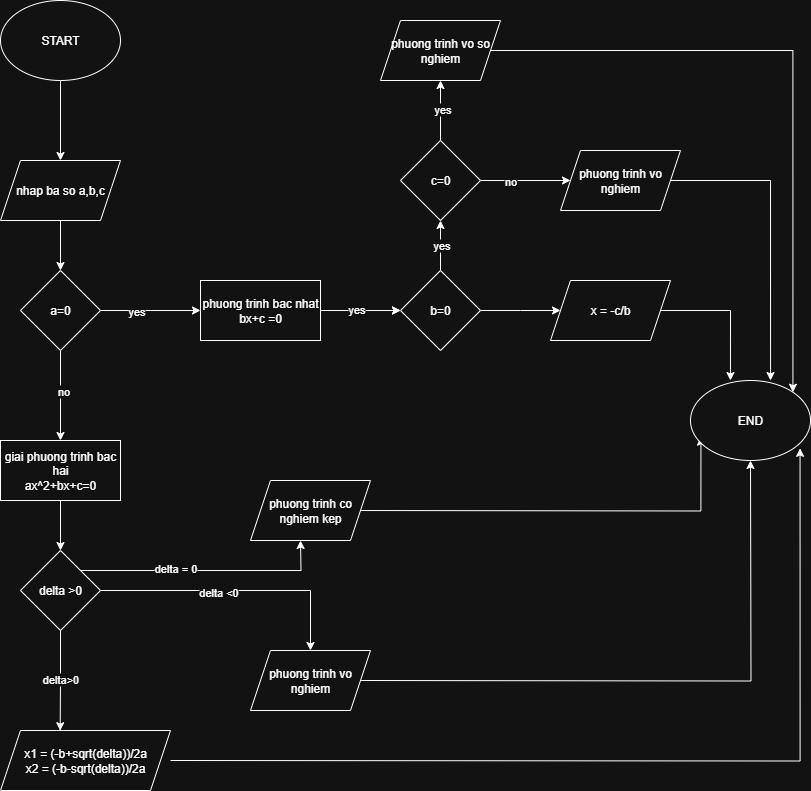

The diagram above was exported from draw.io. Its source (the exported page's mxGraphModel, read from the mxfile embedded in the PNG):
<mxGraphModel dx="1042" dy="658" grid="1" gridSize="10" guides="1" tooltips="1" connect="1" arrows="1" fold="1" page="1" pageScale="1" pageWidth="850" pageHeight="1100" math="0" shadow="0">
  <root>
    <mxCell id="0" />
    <mxCell id="1" parent="0" />
    <mxCell id="6l8__eruv9E0X92r9mem-4" style="edgeStyle=orthogonalEdgeStyle;rounded=0;orthogonalLoop=1;jettySize=auto;html=1;exitX=0.5;exitY=1;exitDx=0;exitDy=0;" edge="1" parent="1" source="6l8__eruv9E0X92r9mem-1" target="6l8__eruv9E0X92r9mem-2">
      <mxGeometry relative="1" as="geometry" />
    </mxCell>
    <mxCell id="6l8__eruv9E0X92r9mem-1" value="START" style="ellipse;whiteSpace=wrap;html=1;" vertex="1" parent="1">
      <mxGeometry x="360" y="190" width="120" height="80" as="geometry" />
    </mxCell>
    <mxCell id="6l8__eruv9E0X92r9mem-5" style="edgeStyle=orthogonalEdgeStyle;rounded=0;orthogonalLoop=1;jettySize=auto;html=1;exitX=0.5;exitY=1;exitDx=0;exitDy=0;" edge="1" parent="1" source="6l8__eruv9E0X92r9mem-2" target="6l8__eruv9E0X92r9mem-3">
      <mxGeometry relative="1" as="geometry" />
    </mxCell>
    <mxCell id="6l8__eruv9E0X92r9mem-2" value="nhap ba so a,b,c" style="shape=parallelogram;perimeter=parallelogramPerimeter;whiteSpace=wrap;html=1;fixedSize=1;" vertex="1" parent="1">
      <mxGeometry x="360" y="350" width="120" height="60" as="geometry" />
    </mxCell>
    <mxCell id="6l8__eruv9E0X92r9mem-10" style="edgeStyle=orthogonalEdgeStyle;rounded=0;orthogonalLoop=1;jettySize=auto;html=1;exitX=1;exitY=0.5;exitDx=0;exitDy=0;entryX=0;entryY=0.5;entryDx=0;entryDy=0;" edge="1" parent="1" source="6l8__eruv9E0X92r9mem-3">
      <mxGeometry relative="1" as="geometry">
        <mxPoint x="560" y="500" as="targetPoint" />
      </mxGeometry>
    </mxCell>
    <mxCell id="6l8__eruv9E0X92r9mem-11" value="yes" style="edgeLabel;html=1;align=center;verticalAlign=middle;resizable=0;points=[];" vertex="1" connectable="0" parent="6l8__eruv9E0X92r9mem-10">
      <mxGeometry x="-0.296" relative="1" as="geometry">
        <mxPoint as="offset" />
      </mxGeometry>
    </mxCell>
    <mxCell id="6l8__eruv9E0X92r9mem-27" style="edgeStyle=orthogonalEdgeStyle;rounded=0;orthogonalLoop=1;jettySize=auto;html=1;exitX=0.5;exitY=1;exitDx=0;exitDy=0;" edge="1" parent="1" source="6l8__eruv9E0X92r9mem-3" target="6l8__eruv9E0X92r9mem-28">
      <mxGeometry relative="1" as="geometry">
        <mxPoint x="420" y="610" as="targetPoint" />
        <Array as="points">
          <mxPoint x="420" y="580" />
          <mxPoint x="420" y="580" />
        </Array>
      </mxGeometry>
    </mxCell>
    <mxCell id="6l8__eruv9E0X92r9mem-29" value="no" style="edgeLabel;html=1;align=center;verticalAlign=middle;resizable=0;points=[];" vertex="1" connectable="0" parent="6l8__eruv9E0X92r9mem-27">
      <mxGeometry x="-0.1111" y="2" relative="1" as="geometry">
        <mxPoint as="offset" />
      </mxGeometry>
    </mxCell>
    <mxCell id="6l8__eruv9E0X92r9mem-3" value="a=0" style="rhombus;whiteSpace=wrap;html=1;" vertex="1" parent="1">
      <mxGeometry x="380" y="460" width="80" height="80" as="geometry" />
    </mxCell>
    <mxCell id="6l8__eruv9E0X92r9mem-14" value="" style="edgeStyle=orthogonalEdgeStyle;rounded=0;orthogonalLoop=1;jettySize=auto;html=1;" edge="1" parent="1" source="6l8__eruv9E0X92r9mem-12" target="6l8__eruv9E0X92r9mem-13">
      <mxGeometry relative="1" as="geometry" />
    </mxCell>
    <mxCell id="6l8__eruv9E0X92r9mem-15" style="edgeStyle=orthogonalEdgeStyle;rounded=0;orthogonalLoop=1;jettySize=auto;html=1;exitX=1;exitY=0.5;exitDx=0;exitDy=0;entryX=0;entryY=0.5;entryDx=0;entryDy=0;" edge="1" parent="1" source="6l8__eruv9E0X92r9mem-12" target="6l8__eruv9E0X92r9mem-13">
      <mxGeometry relative="1" as="geometry" />
    </mxCell>
    <mxCell id="6l8__eruv9E0X92r9mem-18" value="yes" style="edgeLabel;html=1;align=center;verticalAlign=middle;resizable=0;points=[];" vertex="1" connectable="0" parent="6l8__eruv9E0X92r9mem-15">
      <mxGeometry x="-0.13" y="2" relative="1" as="geometry">
        <mxPoint as="offset" />
      </mxGeometry>
    </mxCell>
    <mxCell id="6l8__eruv9E0X92r9mem-12" value="phuong trinh bac nhat&lt;div&gt;bx+c =0&lt;/div&gt;" style="rounded=0;whiteSpace=wrap;html=1;" vertex="1" parent="1">
      <mxGeometry x="560" y="470" width="120" height="60" as="geometry" />
    </mxCell>
    <mxCell id="6l8__eruv9E0X92r9mem-19" style="edgeStyle=orthogonalEdgeStyle;rounded=0;orthogonalLoop=1;jettySize=auto;html=1;exitX=0.5;exitY=0;exitDx=0;exitDy=0;entryX=0.5;entryY=1;entryDx=0;entryDy=0;" edge="1" parent="1" source="6l8__eruv9E0X92r9mem-13" target="6l8__eruv9E0X92r9mem-17">
      <mxGeometry relative="1" as="geometry" />
    </mxCell>
    <mxCell id="6l8__eruv9E0X92r9mem-20" value="yes" style="edgeLabel;html=1;align=center;verticalAlign=middle;resizable=0;points=[];" vertex="1" connectable="0" parent="6l8__eruv9E0X92r9mem-19">
      <mxGeometry x="0.04" relative="1" as="geometry">
        <mxPoint as="offset" />
      </mxGeometry>
    </mxCell>
    <mxCell id="6l8__eruv9E0X92r9mem-30" style="edgeStyle=orthogonalEdgeStyle;rounded=0;orthogonalLoop=1;jettySize=auto;html=1;exitX=1;exitY=0.5;exitDx=0;exitDy=0;" edge="1" parent="1" source="6l8__eruv9E0X92r9mem-13">
      <mxGeometry relative="1" as="geometry">
        <mxPoint x="920" y="500" as="targetPoint" />
      </mxGeometry>
    </mxCell>
    <mxCell id="6l8__eruv9E0X92r9mem-13" value="b=0" style="rhombus;whiteSpace=wrap;html=1;" vertex="1" parent="1">
      <mxGeometry x="760" y="460" width="80" height="80" as="geometry" />
    </mxCell>
    <mxCell id="6l8__eruv9E0X92r9mem-22" style="edgeStyle=orthogonalEdgeStyle;rounded=0;orthogonalLoop=1;jettySize=auto;html=1;exitX=0.5;exitY=0;exitDx=0;exitDy=0;entryX=0.5;entryY=1;entryDx=0;entryDy=0;" edge="1" parent="1" source="6l8__eruv9E0X92r9mem-17" target="6l8__eruv9E0X92r9mem-21">
      <mxGeometry relative="1" as="geometry" />
    </mxCell>
    <mxCell id="6l8__eruv9E0X92r9mem-24" value="yes" style="edgeLabel;html=1;align=center;verticalAlign=middle;resizable=0;points=[];" vertex="1" connectable="0" parent="6l8__eruv9E0X92r9mem-22">
      <mxGeometry x="0.0667" y="-1" relative="1" as="geometry">
        <mxPoint as="offset" />
      </mxGeometry>
    </mxCell>
    <mxCell id="6l8__eruv9E0X92r9mem-25" style="edgeStyle=orthogonalEdgeStyle;rounded=0;orthogonalLoop=1;jettySize=auto;html=1;exitX=1;exitY=0.5;exitDx=0;exitDy=0;" edge="1" parent="1" source="6l8__eruv9E0X92r9mem-17" target="6l8__eruv9E0X92r9mem-23">
      <mxGeometry relative="1" as="geometry" />
    </mxCell>
    <mxCell id="6l8__eruv9E0X92r9mem-26" value="no" style="edgeLabel;html=1;align=center;verticalAlign=middle;resizable=0;points=[];" vertex="1" connectable="0" parent="6l8__eruv9E0X92r9mem-25">
      <mxGeometry x="-0.36" relative="1" as="geometry">
        <mxPoint as="offset" />
      </mxGeometry>
    </mxCell>
    <mxCell id="6l8__eruv9E0X92r9mem-17" value="c=0" style="rhombus;whiteSpace=wrap;html=1;" vertex="1" parent="1">
      <mxGeometry x="760" y="330" width="80" height="80" as="geometry" />
    </mxCell>
    <mxCell id="6l8__eruv9E0X92r9mem-49" style="edgeStyle=orthogonalEdgeStyle;rounded=0;orthogonalLoop=1;jettySize=auto;html=1;exitX=1;exitY=0.5;exitDx=0;exitDy=0;entryX=1;entryY=0;entryDx=0;entryDy=0;" edge="1" parent="1" source="6l8__eruv9E0X92r9mem-21" target="6l8__eruv9E0X92r9mem-57">
      <mxGeometry relative="1" as="geometry">
        <mxPoint x="1150" y="550" as="targetPoint" />
      </mxGeometry>
    </mxCell>
    <mxCell id="6l8__eruv9E0X92r9mem-21" value="phuong trinh vo so nghiem" style="shape=parallelogram;perimeter=parallelogramPerimeter;whiteSpace=wrap;html=1;fixedSize=1;" vertex="1" parent="1">
      <mxGeometry x="740" y="210" width="120" height="60" as="geometry" />
    </mxCell>
    <mxCell id="6l8__eruv9E0X92r9mem-55" style="edgeStyle=orthogonalEdgeStyle;rounded=0;orthogonalLoop=1;jettySize=auto;html=1;exitX=1;exitY=0.5;exitDx=0;exitDy=0;entryX=0.667;entryY=0;entryDx=0;entryDy=0;entryPerimeter=0;" edge="1" parent="1" source="6l8__eruv9E0X92r9mem-23" target="6l8__eruv9E0X92r9mem-57">
      <mxGeometry relative="1" as="geometry">
        <mxPoint x="1130" y="550" as="targetPoint" />
      </mxGeometry>
    </mxCell>
    <mxCell id="6l8__eruv9E0X92r9mem-23" value="phuong trinh vo nghiem" style="shape=parallelogram;perimeter=parallelogramPerimeter;whiteSpace=wrap;html=1;fixedSize=1;" vertex="1" parent="1">
      <mxGeometry x="920" y="340" width="120" height="60" as="geometry" />
    </mxCell>
    <mxCell id="6l8__eruv9E0X92r9mem-35" style="edgeStyle=orthogonalEdgeStyle;rounded=0;orthogonalLoop=1;jettySize=auto;html=1;exitX=0.5;exitY=1;exitDx=0;exitDy=0;entryX=0.5;entryY=0;entryDx=0;entryDy=0;" edge="1" parent="1" source="6l8__eruv9E0X92r9mem-28" target="6l8__eruv9E0X92r9mem-34">
      <mxGeometry relative="1" as="geometry" />
    </mxCell>
    <mxCell id="6l8__eruv9E0X92r9mem-28" value="giai phuong trinh bac hai&lt;div&gt;ax^2+bx+c=0&lt;/div&gt;" style="rounded=0;whiteSpace=wrap;html=1;" vertex="1" parent="1">
      <mxGeometry x="360" y="630" width="120" height="60" as="geometry" />
    </mxCell>
    <mxCell id="6l8__eruv9E0X92r9mem-56" style="edgeStyle=orthogonalEdgeStyle;rounded=0;orthogonalLoop=1;jettySize=auto;html=1;exitX=1;exitY=0.5;exitDx=0;exitDy=0;entryX=0.333;entryY=0;entryDx=0;entryDy=0;entryPerimeter=0;" edge="1" parent="1" source="6l8__eruv9E0X92r9mem-33" target="6l8__eruv9E0X92r9mem-57">
      <mxGeometry relative="1" as="geometry">
        <mxPoint x="1090" y="520" as="targetPoint" />
      </mxGeometry>
    </mxCell>
    <mxCell id="6l8__eruv9E0X92r9mem-33" value="x = -c/b" style="shape=parallelogram;perimeter=parallelogramPerimeter;whiteSpace=wrap;html=1;fixedSize=1;" vertex="1" parent="1">
      <mxGeometry x="910" y="470" width="120" height="60" as="geometry" />
    </mxCell>
    <mxCell id="6l8__eruv9E0X92r9mem-39" style="edgeStyle=orthogonalEdgeStyle;rounded=0;orthogonalLoop=1;jettySize=auto;html=1;exitX=1;exitY=0.5;exitDx=0;exitDy=0;" edge="1" parent="1" source="6l8__eruv9E0X92r9mem-34" target="6l8__eruv9E0X92r9mem-51">
      <mxGeometry relative="1" as="geometry">
        <mxPoint x="600" y="870" as="targetPoint" />
      </mxGeometry>
    </mxCell>
    <mxCell id="6l8__eruv9E0X92r9mem-41" value="delta &amp;lt;0" style="edgeLabel;html=1;align=center;verticalAlign=middle;resizable=0;points=[];" vertex="1" connectable="0" parent="6l8__eruv9E0X92r9mem-39">
      <mxGeometry x="-0.1309" y="-1" relative="1" as="geometry">
        <mxPoint as="offset" />
      </mxGeometry>
    </mxCell>
    <mxCell id="6l8__eruv9E0X92r9mem-43" style="edgeStyle=orthogonalEdgeStyle;rounded=0;orthogonalLoop=1;jettySize=auto;html=1;exitX=1;exitY=0;exitDx=0;exitDy=0;" edge="1" parent="1" source="6l8__eruv9E0X92r9mem-34">
      <mxGeometry relative="1" as="geometry">
        <mxPoint x="660" y="730" as="targetPoint" />
      </mxGeometry>
    </mxCell>
    <mxCell id="6l8__eruv9E0X92r9mem-45" value="delta = 0" style="edgeLabel;html=1;align=center;verticalAlign=middle;resizable=0;points=[];" vertex="1" connectable="0" parent="6l8__eruv9E0X92r9mem-43">
      <mxGeometry x="-0.2496" y="3" relative="1" as="geometry">
        <mxPoint as="offset" />
      </mxGeometry>
    </mxCell>
    <mxCell id="6l8__eruv9E0X92r9mem-34" value="delta &amp;gt;0" style="rhombus;whiteSpace=wrap;html=1;" vertex="1" parent="1">
      <mxGeometry x="380" y="740" width="80" height="80" as="geometry" />
    </mxCell>
    <mxCell id="6l8__eruv9E0X92r9mem-46" style="edgeStyle=orthogonalEdgeStyle;rounded=0;orthogonalLoop=1;jettySize=auto;html=1;exitX=1;exitY=0.5;exitDx=0;exitDy=0;entryX=0.913;entryY=0.848;entryDx=0;entryDy=0;entryPerimeter=0;" edge="1" parent="1" target="6l8__eruv9E0X92r9mem-57">
      <mxGeometry relative="1" as="geometry">
        <mxPoint x="1160" y="640" as="targetPoint" />
        <mxPoint x="530" y="950" as="sourcePoint" />
      </mxGeometry>
    </mxCell>
    <mxCell id="6l8__eruv9E0X92r9mem-47" style="edgeStyle=orthogonalEdgeStyle;rounded=0;orthogonalLoop=1;jettySize=auto;html=1;exitX=1;exitY=0.5;exitDx=0;exitDy=0;" edge="1" parent="1">
      <mxGeometry relative="1" as="geometry">
        <mxPoint x="1110" y="650" as="targetPoint" />
        <mxPoint x="720" y="870" as="sourcePoint" />
      </mxGeometry>
    </mxCell>
    <mxCell id="6l8__eruv9E0X92r9mem-40" style="edgeStyle=orthogonalEdgeStyle;rounded=0;orthogonalLoop=1;jettySize=auto;html=1;exitX=0.5;exitY=1;exitDx=0;exitDy=0;entryX=0.351;entryY=0.003;entryDx=0;entryDy=0;entryPerimeter=0;" edge="1" parent="1" source="6l8__eruv9E0X92r9mem-34">
      <mxGeometry relative="1" as="geometry">
        <mxPoint x="419.6700000000001" y="920.1800000000001" as="targetPoint" />
      </mxGeometry>
    </mxCell>
    <mxCell id="6l8__eruv9E0X92r9mem-42" value="delta&amp;gt;0" style="edgeLabel;html=1;align=center;verticalAlign=middle;resizable=0;points=[];" vertex="1" connectable="0" parent="6l8__eruv9E0X92r9mem-40">
      <mxGeometry x="-0.0446" y="-1" relative="1" as="geometry">
        <mxPoint as="offset" />
      </mxGeometry>
    </mxCell>
    <mxCell id="6l8__eruv9E0X92r9mem-48" style="edgeStyle=orthogonalEdgeStyle;rounded=0;orthogonalLoop=1;jettySize=auto;html=1;exitX=1;exitY=0.5;exitDx=0;exitDy=0;entryX=0.087;entryY=0.708;entryDx=0;entryDy=0;entryPerimeter=0;" edge="1" parent="1" target="6l8__eruv9E0X92r9mem-57">
      <mxGeometry relative="1" as="geometry">
        <mxPoint x="1060" y="660" as="targetPoint" />
        <mxPoint x="720" y="700" as="sourcePoint" />
      </mxGeometry>
    </mxCell>
    <mxCell id="6l8__eruv9E0X92r9mem-50" value="x1 = (-b+sqrt(delta))/2a&lt;div&gt;x2 = (-b-sqrt(delta))/2a&lt;/div&gt;" style="shape=parallelogram;perimeter=parallelogramPerimeter;whiteSpace=wrap;html=1;fixedSize=1;" vertex="1" parent="1">
      <mxGeometry x="360" y="920" width="170" height="60" as="geometry" />
    </mxCell>
    <mxCell id="6l8__eruv9E0X92r9mem-51" value="phuong trinh vo nghiem" style="shape=parallelogram;perimeter=parallelogramPerimeter;whiteSpace=wrap;html=1;fixedSize=1;" vertex="1" parent="1">
      <mxGeometry x="610" y="840" width="120" height="60" as="geometry" />
    </mxCell>
    <mxCell id="6l8__eruv9E0X92r9mem-54" value="phuong trinh co nghiem kep" style="shape=parallelogram;perimeter=parallelogramPerimeter;whiteSpace=wrap;html=1;fixedSize=1;" vertex="1" parent="1">
      <mxGeometry x="610" y="670" width="120" height="60" as="geometry" />
    </mxCell>
    <mxCell id="6l8__eruv9E0X92r9mem-57" value="END" style="ellipse;whiteSpace=wrap;html=1;" vertex="1" parent="1">
      <mxGeometry x="1050" y="570" width="120" height="80" as="geometry" />
    </mxCell>
  </root>
</mxGraphModel>